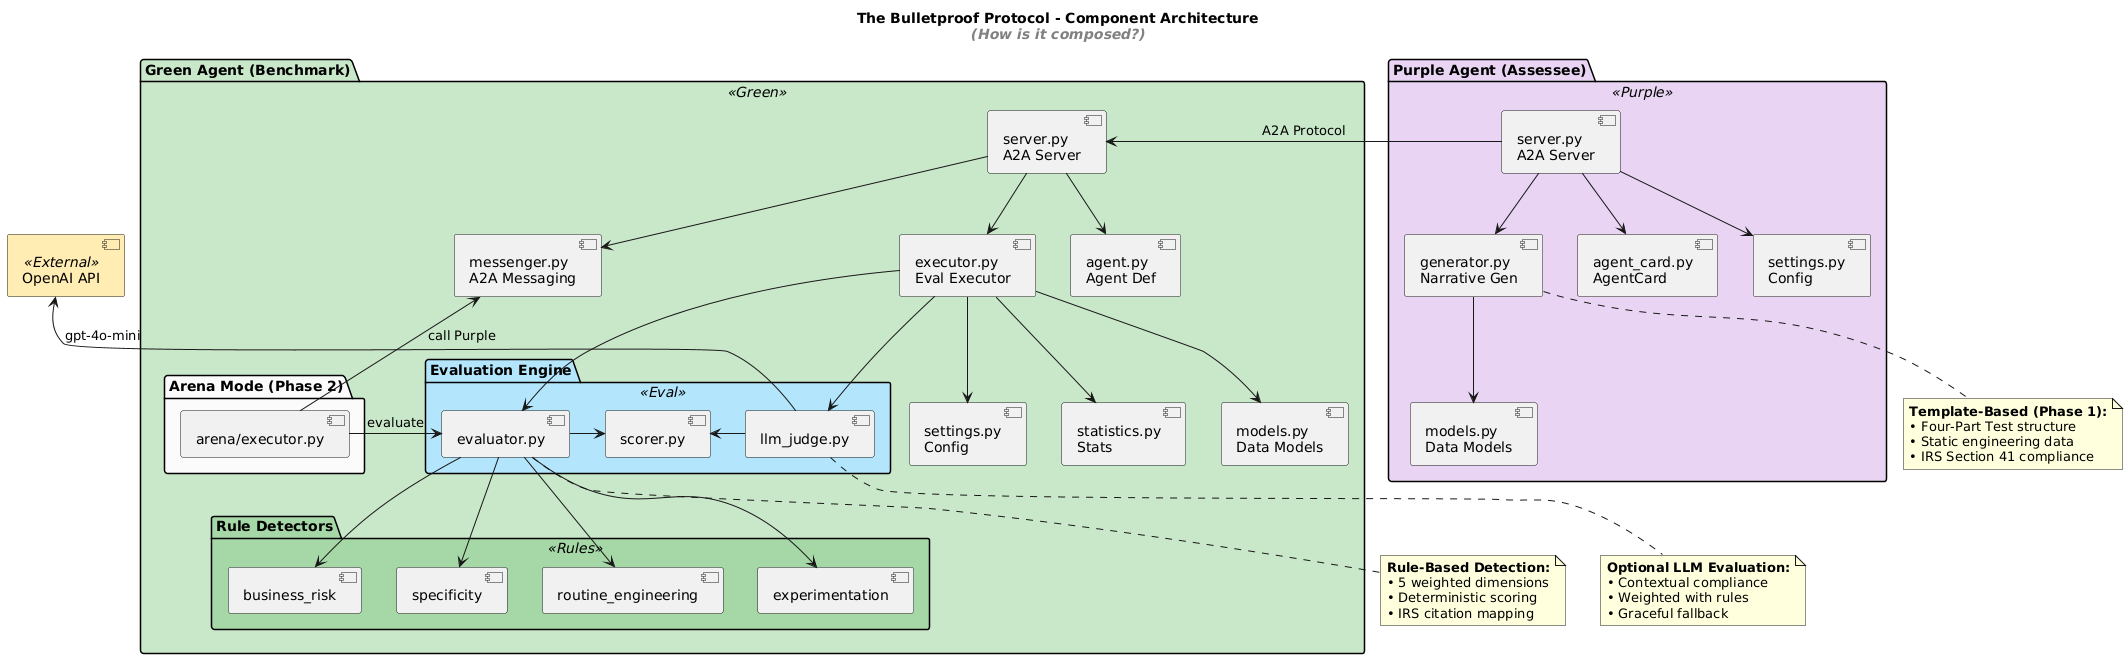

The diagram above was rendered by PlantUML. Its source (embedded in the PNG):
@startuml
title The Bulletproof Protocol - Component Architecture\n//<color:gray>(How is it composed?)</color>//

skinparam component {
    BackgroundColor<<Purple>> #E8D5F2
    BackgroundColor<<Green>> #C8E6C9
    BackgroundColor<<Eval>> #B3E5FC
    BackgroundColor<<External>> #FFECB3
    BackgroundColor<<Rules>> #A5D6A7
}

skinparam package {
    BackgroundColor #FAFAFA
}

' External dependencies
component [OpenAI API] as OpenAI <<External>>

' Purple Agent
package "Purple Agent (Assessee)" <<Purple>> #E8D5F2 {
    component [server.py\nA2A Server] as PurpleServer
    component [generator.py\nNarrative Gen] as Generator
    component [agent_card.py\nAgentCard] as PurpleCard
    component [models.py\nData Models] as PurpleModels
    component [settings.py\nConfig] as PurpleSettings

    PurpleServer -down-> Generator
    PurpleServer -down-> PurpleCard
    Generator --> PurpleModels
    PurpleServer --> PurpleSettings
}

' Green Agent Core
package "Green Agent (Benchmark)" <<Green>> #C8E6C9 {
    component [server.py\nA2A Server] as GreenServer
    component [executor.py\nEval Executor] as Executor
    component [messenger.py\nA2A Messaging] as Messenger
    component [agent.py\nAgent Def] as Agent
    component [models.py\nData Models] as GreenModels
    component [settings.py\nConfig] as GreenSettings
    component [statistics.py\nStats] as Stats

    package "Evaluation Engine" <<Eval>> #B3E5FC {
        component [evaluator.py] as Evaluator
        component [scorer.py] as Scorer
        component [llm_judge.py] as LLMJudge
    }

    package "Rule Detectors" <<Rules>> #A5D6A7 {
        component [business_risk] as BusinessRisk
        component [specificity] as Specificity
        component [routine_engineering] as RoutineEng
        component [experimentation] as Experimentation
    }

    package "Arena Mode (Phase 2)" {
        component [arena/executor.py] as ArenaExec
    }

    GreenServer -down-> Executor
    GreenServer -down-> Messenger
    GreenServer -down-> Agent
    Executor -down-> Evaluator
    Executor -down-> LLMJudge
    Evaluator -down-> BusinessRisk
    Evaluator -down-> Specificity
    Evaluator -down-> RoutineEng
    Evaluator -down-> Experimentation
    Evaluator -right-> Scorer
    LLMJudge -right-> Scorer
    Executor --> GreenModels
    Executor --> GreenSettings
    Executor --> Stats
}

' Cross-package flows
PurpleServer -right-> GreenServer : A2A Protocol

LLMJudge -up-> OpenAI : gpt-4o-mini

ArenaExec -left-> Messenger : call Purple
ArenaExec -right-> Evaluator : evaluate

note bottom of Generator
  **Template-Based (Phase 1):**
  • Four-Part Test structure
  • Static engineering data
  • IRS Section 41 compliance
end note

note bottom of Evaluator
  **Rule-Based Detection:**
  • 5 weighted dimensions
  • Deterministic scoring
  • IRS citation mapping
end note

note bottom of LLMJudge
  **Optional LLM Evaluation:**
  • Contextual compliance
  • Weighted with rules
  • Graceful fallback
end note
@enduml